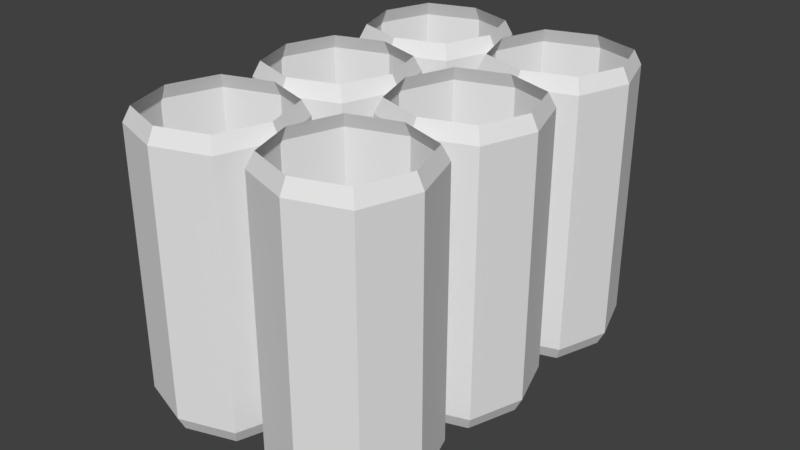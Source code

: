 # Source: Ireland_Beer_Quest_1.blend  (saved by Blender 2.79.0; exported with 4.5.12 LTS)
import bpy
from mathutils import Matrix  # noqa: F401  (used for matrix-valued properties, if any)

bpy.ops.wm.read_factory_settings(use_empty=True)
scene = bpy.context.scene
scene.name = 'Scene'

# ---- collections
col_collection_1 = bpy.data.collections.new('Collection 1'); scene.collection.children.link(col_collection_1)

# ---- world
world_world = bpy.data.worlds.new('World'); scene.world = world_world
world_world.color = (0.05088, 0.05088, 0.05088)
world_world.use_sun_shadow = False
world_world.sun_shadow_jitter_overblur = 0.0
world_world.cycles.sampling_method = 'MANUAL'

# ---- meshes
me_cube_001 = bpy.data.meshes.new('Cube.001')
me_cube_001.from_pydata([(-0.001298, 0.15, 0.05), (0.0737, 0.225, 0.05), (0.1487, 0.15, 0.05), (0.0737, 0.075, 0.05), (0.006202, 0.15, -0.1), (0.01745, 0.09375, 0.05), (0.006202, 0.15, 0.2), (0.01745, 0.2063, 0.05), (0.0737, 0.2175, -0.1), (0.0737, 0.2175, 0.2), (0.13, 0.2063, 0.05), (0.1412, 0.15, -0.1), (0.1412, 0.15, 0.2), (0.13, 0.09375, 0.05), (0.0737, 0.0825, -0.1), (0.0737, 0.0825, 0.2), (0.02308, 0.09937, -0.1), (0.02308, 0.09937, 0.2), (0.02308, 0.2006, -0.1), (0.02308, 0.2006, 0.2), (0.1243, 0.09937, -0.1), (0.1243, 0.09937, 0.2), (0.1243, 0.2006, -0.1), (0.1243, 0.2006, 0.2), (-0.001298, 0.15, 0.185), (0.0737, 0.225, 0.185), (0.1487, 0.15, 0.185), (0.0737, 0.075, 0.185), (0.01745, 0.09375, 0.185), (0.01745, 0.2063, 0.185), (0.13, 0.2063, 0.185), (0.13, 0.09375, 0.185), (-0.001298, 0.15, -0.085), (0.0737, 0.225, -0.085), (0.1487, 0.15, -0.085), (0.0737, 0.075, -0.085), (0.01745, 0.09375, -0.085), (0.01745, 0.2063, -0.085), (0.13, 0.2063, -0.085), (0.13, 0.09375, -0.085), (0.01745, 0.2063, 0.1715), (0.13, 0.2063, 0.1715), (0.13, 0.09375, 0.1715), (-0.001298, 0.15, 0.1715), (0.0737, 0.225, 0.1715), (0.1487, 0.15, 0.1715), (0.0737, 0.075, 0.1715), (0.01745, 0.09375, 0.1715), (0.01745, 0.09375, -0.0715), (-0.001298, 0.15, -0.0715), (0.0737, 0.225, -0.0715), (0.1487, 0.15, -0.0715), (0.0737, 0.075, -0.0715), (0.01745, 0.2063, -0.0715), (0.13, 0.2063, -0.0715), (0.13, 0.09375, -0.0715), (-0.1513, 0.15, 0.05), (-0.0763, 0.225, 0.05), (-0.001298, 0.15, 0.05), (-0.0763, 0.075, 0.05), (-0.1438, 0.15, -0.1), (-0.1325, 0.09375, 0.05), (-0.1438, 0.15, 0.2), (-0.1325, 0.2063, 0.05), (-0.0763, 0.2175, -0.1), (-0.0763, 0.2175, 0.2), (-0.02005, 0.2063, 0.05), (-0.008798, 0.15, -0.1), (-0.008798, 0.15, 0.2), (-0.02005, 0.09375, 0.05), (-0.0763, 0.0825, -0.1), (-0.0763, 0.0825, 0.2), (-0.1269, 0.09937, -0.1), (-0.1269, 0.09937, 0.2), (-0.1269, 0.2006, -0.1), (-0.1269, 0.2006, 0.2), (-0.02567, 0.09937, -0.1), (-0.02567, 0.09937, 0.2), (-0.02567, 0.2006, -0.1), (-0.02567, 0.2006, 0.2), (-0.1513, 0.15, 0.185), (-0.0763, 0.225, 0.185), (-0.001298, 0.15, 0.185), (-0.0763, 0.075, 0.185), (-0.1325, 0.09375, 0.185), (-0.1325, 0.2063, 0.185), (-0.02005, 0.2063, 0.185), (-0.02005, 0.09375, 0.185), (-0.1513, 0.15, -0.085), (-0.0763, 0.225, -0.085), (-0.001298, 0.15, -0.085), (-0.0763, 0.075, -0.085), (-0.1325, 0.09375, -0.085), (-0.1325, 0.2063, -0.085), (-0.02005, 0.2063, -0.085), (-0.02005, 0.09375, -0.085), (-0.1325, 0.2063, 0.1715), (-0.02005, 0.2063, 0.1715), (-0.02005, 0.09375, 0.1715), (-0.1513, 0.15, 0.1715), (-0.0763, 0.225, 0.1715), (-0.001298, 0.15, 0.1715), (-0.0763, 0.075, 0.1715), (-0.1325, 0.09375, 0.1715), (-0.1325, 0.09375, -0.0715), (-0.1513, 0.15, -0.0715), (-0.0763, 0.225, -0.0715), (-0.001298, 0.15, -0.0715), (-0.0763, 0.075, -0.0715), (-0.1325, 0.2063, -0.0715), (-0.02005, 0.2063, -0.0715), (-0.02005, 0.09375, -0.0715), (-0.001298, 0.0, 0.05), (0.0737, 0.075, 0.05), (0.1487, 0.0, 0.05), (0.0737, -0.075, 0.05), (0.006202, 0.0, -0.1), (0.01745, -0.05625, 0.05), (0.006202, 0.0, 0.2), (0.01745, 0.05625, 0.05), (0.0737, 0.0675, -0.1), (0.0737, 0.0675, 0.2), (0.13, 0.05625, 0.05), (0.1412, 0.0, -0.1), (0.1412, 0.0, 0.2), (0.13, -0.05625, 0.05), (0.0737, -0.0675, -0.1), (0.0737, -0.0675, 0.2), (0.02308, -0.05063, -0.1), (0.02308, -0.05063, 0.2), (0.02308, 0.05063, -0.1), (0.02308, 0.05063, 0.2), (0.1243, -0.05063, -0.1), (0.1243, -0.05063, 0.2), (0.1243, 0.05063, -0.1), (0.1243, 0.05063, 0.2), (-0.001298, 0.0, 0.185), (0.0737, 0.075, 0.185), (0.1487, 0.0, 0.185), (0.0737, -0.075, 0.185), (0.01745, -0.05625, 0.185), (0.01745, 0.05625, 0.185), (0.13, 0.05625, 0.185), (0.13, -0.05625, 0.185), (-0.001298, 0.0, -0.085), (0.0737, 0.075, -0.085), (0.1487, 0.0, -0.085), (0.0737, -0.075, -0.085), (0.01745, -0.05625, -0.085), (0.01745, 0.05625, -0.085), (0.13, 0.05625, -0.085), (0.13, -0.05625, -0.085), (0.01745, 0.05625, 0.1715), (0.13, 0.05625, 0.1715), (0.13, -0.05625, 0.1715), (-0.001298, 0.0, 0.1715), (0.0737, 0.075, 0.1715), (0.1487, 0.0, 0.1715), (0.0737, -0.075, 0.1715), (0.01745, -0.05625, 0.1715), (0.01745, -0.05625, -0.0715), (-0.001298, 0.0, -0.0715), (0.0737, 0.075, -0.0715), (0.1487, 0.0, -0.0715), (0.0737, -0.075, -0.0715), (0.01745, 0.05625, -0.0715), (0.13, 0.05625, -0.0715), (0.13, -0.05625, -0.0715), (-0.1513, 0.0, 0.05), (-0.0763, 0.075, 0.05), (-0.001298, 0.0, 0.05), (-0.0763, -0.075, 0.05), (-0.1438, 0.0, -0.1), (-0.1325, -0.05625, 0.05), (-0.1438, 0.0, 0.2), (-0.1325, 0.05625, 0.05), (-0.0763, 0.0675, -0.1), (-0.0763, 0.0675, 0.2), (-0.02005, 0.05625, 0.05), (-0.008798, 0.0, -0.1), (-0.008798, 0.0, 0.2), (-0.02005, -0.05625, 0.05), (-0.0763, -0.0675, -0.1), (-0.0763, -0.0675, 0.2), (-0.1269, -0.05063, -0.1), (-0.1269, -0.05063, 0.2), (-0.1269, 0.05063, -0.1), (-0.1269, 0.05063, 0.2), (-0.02567, -0.05063, -0.1), (-0.02567, -0.05063, 0.2), (-0.02567, 0.05063, -0.1), (-0.02567, 0.05063, 0.2), (-0.1513, 0.0, 0.185), (-0.0763, 0.075, 0.185), (-0.001298, 0.0, 0.185), (-0.0763, -0.075, 0.185), (-0.1325, -0.05625, 0.185), (-0.1325, 0.05625, 0.185), (-0.02005, 0.05625, 0.185), (-0.02005, -0.05625, 0.185), (-0.1513, 0.0, -0.085), (-0.0763, 0.075, -0.085), (-0.001298, 0.0, -0.085), (-0.0763, -0.075, -0.085), (-0.1325, -0.05625, -0.085), (-0.1325, 0.05625, -0.085), (-0.02005, 0.05625, -0.085), (-0.02005, -0.05625, -0.085), (-0.1325, 0.05625, 0.1715), (-0.02005, 0.05625, 0.1715), (-0.02005, -0.05625, 0.1715), (-0.1513, 0.0, 0.1715), (-0.0763, 0.075, 0.1715), (-0.001298, 0.0, 0.1715), (-0.0763, -0.075, 0.1715), (-0.1325, -0.05625, 0.1715), (-0.1325, -0.05625, -0.0715), (-0.1513, 0.0, -0.0715), (-0.0763, 0.075, -0.0715), (-0.001298, 0.0, -0.0715), (-0.0763, -0.075, -0.0715), (-0.1325, 0.05625, -0.0715), (-0.02005, 0.05625, -0.0715), (-0.02005, -0.05625, -0.0715), (-0.001298, -0.15, 0.05), (0.0737, -0.075, 0.05), (0.1487, -0.15, 0.05), (0.0737, -0.225, 0.05), (0.006202, -0.15, -0.1), (0.01745, -0.2063, 0.05), (0.006202, -0.15, 0.2), (0.01745, -0.09375, 0.05), (0.0737, -0.0825, -0.1), (0.0737, -0.0825, 0.2), (0.13, -0.09375, 0.05), (0.1412, -0.15, -0.1), (0.1412, -0.15, 0.2), (0.13, -0.2063, 0.05), (0.0737, -0.2175, -0.1), (0.0737, -0.2175, 0.2), (0.02308, -0.2006, -0.1), (0.02308, -0.2006, 0.2), (0.02308, -0.09937, -0.1), (0.02308, -0.09937, 0.2), (0.1243, -0.2006, -0.1), (0.1243, -0.2006, 0.2), (0.1243, -0.09937, -0.1), (0.1243, -0.09937, 0.2), (-0.001298, -0.15, 0.185), (0.0737, -0.075, 0.185), (0.1487, -0.15, 0.185), (0.0737, -0.225, 0.185), (0.01745, -0.2063, 0.185), (0.01745, -0.09375, 0.185), (0.13, -0.09375, 0.185), (0.13, -0.2063, 0.185), (-0.001298, -0.15, -0.085), (0.0737, -0.075, -0.085), (0.1487, -0.15, -0.085), (0.0737, -0.225, -0.085), (0.01745, -0.2063, -0.085), (0.01745, -0.09375, -0.085), (0.13, -0.09375, -0.085), (0.13, -0.2063, -0.085), (0.01745, -0.09375, 0.1715), (0.13, -0.09375, 0.1715), (0.13, -0.2063, 0.1715), (-0.001298, -0.15, 0.1715), (0.0737, -0.075, 0.1715), (0.1487, -0.15, 0.1715), (0.0737, -0.225, 0.1715), (0.01745, -0.2063, 0.1715), (0.01745, -0.2063, -0.0715), (-0.001298, -0.15, -0.0715), (0.0737, -0.075, -0.0715), (0.1487, -0.15, -0.0715), (0.0737, -0.225, -0.0715), (0.01745, -0.09375, -0.0715), (0.13, -0.09375, -0.0715), (0.13, -0.2063, -0.0715), (-0.1513, -0.15, 0.05), (-0.0763, -0.075, 0.05), (-0.001298, -0.15, 0.05), (-0.0763, -0.225, 0.05), (-0.1438, -0.15, -0.1), (-0.1325, -0.2063, 0.05), (-0.1438, -0.15, 0.2), (-0.1325, -0.09375, 0.05), (-0.0763, -0.0825, -0.1), (-0.0763, -0.0825, 0.2), (-0.02005, -0.09375, 0.05), (-0.008798, -0.15, -0.1), (-0.008798, -0.15, 0.2), (-0.02005, -0.2063, 0.05), (-0.0763, -0.2175, -0.1), (-0.0763, -0.2175, 0.2), (-0.1269, -0.2006, -0.1), (-0.1269, -0.2006, 0.2), (-0.1269, -0.09937, -0.1), (-0.1269, -0.09937, 0.2), (-0.02567, -0.2006, -0.1), (-0.02567, -0.2006, 0.2), (-0.02567, -0.09937, -0.1), (-0.02567, -0.09937, 0.2), (-0.1513, -0.15, 0.185), (-0.0763, -0.075, 0.185), (-0.001298, -0.15, 0.185), (-0.0763, -0.225, 0.185), (-0.1325, -0.2063, 0.185), (-0.1325, -0.09375, 0.185), (-0.02005, -0.09375, 0.185), (-0.02005, -0.2063, 0.185), (-0.1513, -0.15, -0.085), (-0.0763, -0.075, -0.085), (-0.001298, -0.15, -0.085), (-0.0763, -0.225, -0.085), (-0.1325, -0.2063, -0.085), (-0.1325, -0.09375, -0.085), (-0.02005, -0.09375, -0.085), (-0.02005, -0.2063, -0.085), (-0.1325, -0.09375, 0.1715), (-0.02005, -0.09375, 0.1715), (-0.02005, -0.2063, 0.1715), (-0.1513, -0.15, 0.1715), (-0.0763, -0.075, 0.1715), (-0.001298, -0.15, 0.1715), (-0.0763, -0.225, 0.1715), (-0.1325, -0.2063, 0.1715), (-0.1325, -0.2063, -0.0715), (-0.1513, -0.15, -0.0715), (-0.0763, -0.075, -0.0715), (-0.001298, -0.15, -0.0715), (-0.0763, -0.225, -0.0715), (-0.1325, -0.09375, -0.0715), (-0.02005, -0.09375, -0.0715), (-0.02005, -0.2063, -0.0715), (-0.08945, -0.2457, 0.15), (-0.08945, -0.2457, 0.15), (-0.08945, 0.2457, 0.15), (-0.08945, 0.2457, 0.15), (0.08945, -0.2457, 0.15), (0.08945, -0.2457, 0.15), (0.08945, 0.2457, 0.15), (0.08945, 0.2457, 0.15), (0.1557, -0.2106, 0.15), (0.1557, -0.1755, 0.15), (0.1557, -0.1404, 0.15), (0.1557, -0.1053, 0.15), (0.1323, -0.0702, 0.15), (0.1557, -0.0351, 0.15), (0.1557, 1.49e-08, 0.15), (0.1557, 0.0351, 0.15), (0.1307, 0.0702, 0.15), (0.1557, 0.1053, 0.15), (0.1557, 0.1404, 0.15), (0.1557, 0.1755, 0.15), (0.1557, 0.2106, 0.15), (-0.1557, -0.2106, 0.15), (-0.1557, -0.1755, 0.15), (-0.1557, -0.1404, 0.15), (-0.1557, -0.1053, 0.15), (-0.137, -0.0702, 0.15), (-0.1557, -0.0351, 0.15), (-0.1557, 1.49e-08, 0.15), (-0.1557, 0.0351, 0.15), (-0.137, 0.0702, 0.15), (-0.1557, 0.1053, 0.15), (-0.1557, 0.1404, 0.15), (-0.1557, 0.1755, 0.15), (-0.1557, 0.2106, 0.15), (0.1557, 0.2106, 0.15), (0.1557, 0.1755, 0.15), (0.1557, 0.1404, 0.15), (0.1557, 0.1053, 0.15), (0.1307, 0.0702, 0.15), (0.1557, 0.0351, 0.15), (0.1557, -1.49e-08, 0.15), (0.1557, -0.0351, 0.15), (0.1307, -0.0702, 0.15), (0.1557, -0.1053, 0.15), (0.1557, -0.1404, 0.15), (0.1557, -0.1755, 0.15), (0.1557, -0.2106, 0.15), (-0.1557, 0.2106, 0.15), (-0.1557, 0.1755, 0.15), (-0.1557, 0.1404, 0.15), (-0.1557, 0.1053, 0.15), (-0.137, 0.0702, 0.15), (-0.1557, 0.0351, 0.15), (-0.1557, -1.49e-08, 0.15), (-0.1557, -0.0351, 0.15), (-0.137, -0.0702, 0.15), (-0.1557, -0.1053, 0.15), (-0.1557, -0.1404, 0.15), (-0.1557, -0.1755, 0.15), (-0.1557, -0.2106, 0.15)], [(336, 337), (339, 338), (343, 342), (341, 340), (357, 395), (358, 394), (359, 393), (360, 392), (361, 391), (362, 390), (363, 389), (364, 388), (365, 387), (366, 386), (367, 385), (368, 384), (369, 383), (370, 356), (371, 355), (372, 354), (373, 353), (374, 352), (375, 351), (376, 350), (377, 349), (378, 348), (379, 347), (380, 346), (381, 345), (382, 344)], [(32, 4, 16, 36), (24, 28, 17, 6), (24, 6, 19, 29), (32, 37, 18, 4), (33, 8, 18, 37), (25, 29, 19, 9), (25, 9, 23, 30), (33, 38, 22, 8), (34, 11, 22, 38), (26, 30, 23, 12), (26, 12, 21, 31), (34, 39, 20, 11), (35, 14, 20, 39), (27, 31, 21, 15), (27, 15, 17, 28), (35, 36, 16, 14), (42, 31, 27, 46, 3, 52, 35, 39, 55, 13), (100, 81, 86, 97, 66, 110, 94, 89, 106, 57), (44, 25, 30, 41, 10, 54, 38, 33, 50, 1), (40, 29, 25, 44, 1, 50, 33, 37, 53, 7), (43, 24, 29, 40, 7, 53, 37, 32, 49, 0), (47, 28, 24, 43, 0, 49, 48, 5), (49, 32, 36, 48), (46, 27, 28, 47, 5, 48, 36, 35, 52, 3), (55, 39, 34, 51, 2, 45, 26, 31, 42, 13), (88, 60, 72, 92), (80, 84, 73, 62), (80, 62, 75, 85), (88, 93, 74, 60), (89, 64, 74, 93), (81, 85, 75, 65), (81, 65, 79, 86), (89, 94, 78, 64), (90, 67, 78, 94), (82, 86, 79, 68), (82, 68, 77, 87), (90, 95, 76, 67), (91, 70, 76, 95), (83, 87, 77, 71), (83, 71, 73, 84), (91, 92, 72, 70), (97, 86, 82, 101, 58, 107, 90, 94, 110, 66), (211, 192, 197, 208, 175, 221, 205, 200, 217, 168), (98, 87, 83, 102, 59, 108, 91, 95, 111, 69), (101, 82, 87, 98, 69, 111, 95, 90, 107, 58), (96, 85, 81, 100, 57, 106, 89, 93, 109, 63), (99, 80, 85, 96, 63, 109, 93, 88, 105, 56), (103, 84, 80, 99, 56, 105, 88, 92, 104, 61), (102, 83, 84, 103, 61, 104, 92, 91, 108, 59), (144, 116, 128, 148), (136, 140, 129, 118), (136, 118, 131, 141), (144, 149, 130, 116), (145, 120, 130, 149), (137, 141, 131, 121), (137, 121, 135, 142), (145, 150, 134, 120), (146, 123, 134, 150), (138, 142, 135, 124), (138, 124, 133, 143), (146, 151, 132, 123), (147, 126, 132, 151), (139, 143, 133, 127), (139, 127, 129, 140), (147, 148, 128, 126), (158, 139, 140, 159, 117, 160, 148, 147, 164, 115), (156, 137, 142, 153, 122, 166, 150, 145, 162, 113), (159, 140, 136, 155, 112, 161, 144, 148, 160, 117), (157, 138, 143, 154, 125, 167, 151, 146, 163, 114), (163, 146, 150, 166, 122, 153, 142, 138, 157, 114), (41, 30, 26, 45, 2, 51, 34, 38, 54, 10), (152, 141, 137, 156, 113, 162, 145, 149, 165, 119), (155, 136, 141, 152, 119, 165, 149, 144, 161, 112), (154, 143, 139, 158, 115, 164, 147, 151, 167, 125), (200, 172, 184, 204), (192, 196, 185, 174), (192, 174, 187, 197), (200, 205, 186, 172), (201, 176, 186, 205), (193, 197, 187, 177), (193, 177, 191, 198), (201, 206, 190, 176), (202, 179, 190, 206), (194, 198, 191, 180), (194, 180, 189, 199), (202, 207, 188, 179), (203, 182, 188, 207), (195, 199, 189, 183), (195, 183, 185, 196), (203, 204, 184, 182), (210, 199, 195, 214, 171, 220, 203, 207, 223, 181), (213, 194, 199, 210, 181, 223, 219, 170), (219, 223, 207, 202), (212, 193, 198, 209, 178, 222, 218, 169), (218, 222, 206, 201), (214, 195, 196, 215, 173, 216, 204, 203, 220, 171), (215, 196, 192, 211, 168, 217, 200, 204, 216, 173), (208, 197, 193, 212, 169, 218, 201, 205, 221, 175), (323, 304, 309, 320, 287, 333, 317, 312, 329, 280), (209, 198, 194, 213, 170, 219, 202, 206, 222, 178), (256, 228, 240, 260), (248, 252, 241, 230), (248, 230, 243, 253), (256, 261, 242, 228), (257, 232, 242, 261), (249, 253, 243, 233), (249, 233, 247, 254), (257, 262, 246, 232), (258, 235, 246, 262), (250, 254, 247, 236), (250, 236, 245, 255), (258, 263, 244, 235), (259, 238, 244, 263), (251, 255, 245, 239), (251, 239, 241, 252), (259, 260, 240, 238), (271, 252, 248, 267, 224, 273, 256, 260, 272, 229), (270, 251, 252, 271, 229, 272, 260, 259, 276, 227), (265, 254, 250, 269, 226, 275, 258, 262, 278, 234), (268, 249, 254, 265, 234, 278, 262, 257, 274, 225), (264, 253, 249, 268, 225, 274, 257, 261, 277, 231), (267, 248, 253, 264, 231, 277, 261, 256, 273, 224), (269, 250, 255, 266, 237, 279, 263, 258, 275, 226), (312, 284, 296, 316), (304, 308, 297, 286), (304, 286, 299, 309), (312, 317, 298, 284), (313, 288, 298, 317), (305, 309, 299, 289), (305, 289, 303, 310), (313, 318, 302, 288), (314, 291, 302, 318), (306, 310, 303, 292), (306, 292, 301, 311), (314, 319, 300, 291), (315, 294, 300, 319), (307, 311, 301, 295), (307, 295, 297, 308), (315, 316, 296, 294), (322, 311, 307, 326, 283, 332, 315, 319, 335, 293), (325, 306, 311, 322, 293, 335, 319, 314, 331, 282), (324, 305, 310, 321, 290, 334, 318, 313, 330, 281), (320, 309, 305, 324, 281, 330, 313, 317, 333, 287), (266, 255, 251, 270, 227, 276, 259, 263, 279, 237), (327, 308, 304, 323, 280, 329, 312, 316, 328, 285), (326, 307, 308, 327, 285, 328, 316, 315, 332, 283), (321, 310, 306, 325, 282, 331, 314, 318, 334, 290)])
_uv = me_cube_001.uv_layers.new(name='UVMap')
_uv.uv.foreach_set('vector', [0.25, 0.75, 0.25, 0.75, 0.25, 0.75, 0.25, 0.75, 0.25, 0.75, 0.25, 0.75, 0.25, 0.75, 0.25, 0.75, 0.25, 0.75, 0.25, 0.75, 0.25, 0.75, 0.25, 0.75, 0.25, 0.75, 0.25, 0.75, 0.25, 0.75, 0.25, 0.75, 0.25, 0.75, 0.25, 0.75, 0.25, 0.75, 0.25, 0.75, 0.25, 0.75, 0.25, 0.75, 0.25, 0.75, 0.25, 0.75, 0.25, 0.75, 0.25, 0.75, 0.25, 0.75, 0.25, 0.75, 0.25, 0.75, 0.25, 0.75, 0.25, 0.75, 0.25, 0.75, 0.25, 0.75, 0.25, 0.75, 0.25, 0.75, 0.25, 0.75, 0.25, 0.75, 0.25, 0.75, 0.25, 0.75, 0.25, 0.75, 0.25, 0.75, 0.25, 0.75, 0.25, 0.75, 0.25, 0.75, 0.25, 0.75, 0.25, 0.75, 0.25, 0.75, 0.25, 0.75, 0.25, 0.75, 0.25, 0.75, 0.25, 0.75, 0.25, 0.75, 0.25, 0.75, 0.25, 0.75, 0.25, 0.75, 0.25, 0.75, 0.25, 0.75, 0.25, 0.75, 0.25, 0.75, 0.25, 0.75, 0.25, 0.75, 0.25, 0.75, 0.25, 0.75, 0.25, 0.75, 0.75, 0.75, 0.75, 0.75, 0.75, 0.75, 0.75, 0.75, 0.75, 0.75, 0.75, 0.75, 0.75, 0.75, 0.75, 0.75, 0.75, 0.75, 0.75, 0.75, 0.75, 0.75, 0.75, 0.75, 0.75, 0.75, 0.75, 0.75, 0.75, 0.75, 0.75, 0.75, 0.75, 0.75, 0.75, 0.75, 0.75, 0.75, 0.75, 0.75, 0.75, 0.75, 0.75, 0.75, 0.75, 0.75, 0.75, 0.75, 0.75, 0.75, 0.75, 0.75, 0.75, 0.75, 0.75, 0.75, 0.75, 0.75, 0.75, 0.75, 0.75, 0.75, 0.75, 0.75, 0.75, 0.75, 0.75, 0.75, 0.75, 0.75, 0.75, 0.75, 0.75, 0.75, 0.75, 0.75, 0.75, 0.75, 0.75, 0.75, 0.75, 0.75, 0.75, 0.75, 0.75, 0.75, 0.75, 0.75, 0.75, 0.75, 0.75, 0.75, 0.75, 0.75, 0.75, 0.75, 0.75, 0.75, 0.75, 0.75, 0.75, 0.75, 0.75, 0.75, 0.75, 0.75, 0.75, 0.75, 0.75, 0.75, 0.75, 0.75, 0.75, 0.75, 0.75, 0.75, 0.25, 0.75, 0.25, 0.75, 0.25, 0.75, 0.25, 0.75, 0.75, 0.75, 0.75, 0.75, 0.75, 0.75, 0.75, 0.75, 0.75, 0.75, 0.75, 0.75, 0.75, 0.75, 0.75, 0.75, 0.75, 0.75, 0.75, 0.75, 0.75, 0.75, 0.75, 0.75, 0.75, 0.75, 0.75, 0.75, 0.75, 0.75, 0.75, 0.75, 0.75, 0.75, 0.75, 0.75, 0.75, 0.75, 0.75, 0.75, 0.25, 0.75, 0.25, 0.75, 0.25, 0.75, 0.25, 0.75, 0.25, 0.75, 0.25, 0.75, 0.25, 0.75, 0.25, 0.75, 0.25, 0.75, 0.25, 0.75, 0.25, 0.75, 0.25, 0.75, 0.25, 0.75, 0.25, 0.75, 0.25, 0.75, 0.25, 0.75, 0.25, 0.75, 0.25, 0.75, 0.25, 0.75, 0.25, 0.75, 0.25, 0.75, 0.25, 0.75, 0.25, 0.75, 0.25, 0.75, 0.25, 0.75, 0.25, 0.75, 0.25, 0.75, 0.25, 0.75, 0.25, 0.75, 0.25, 0.75, 0.25, 0.75, 0.25, 0.75, 0.25, 0.75, 0.25, 0.75, 0.25, 0.75, 0.25, 0.75, 0.25, 0.75, 0.25, 0.75, 0.25, 0.75, 0.25, 0.75, 0.25, 0.75, 0.25, 0.75, 0.25, 0.75, 0.25, 0.75, 0.25, 0.75, 0.25, 0.75, 0.25, 0.75, 0.25, 0.75, 0.25, 0.75, 0.25, 0.75, 0.25, 0.75, 0.25, 0.75, 0.25, 0.75, 0.25, 0.75, 0.25, 0.75, 0.25, 0.75, 0.25, 0.75, 0.25, 0.75, 0.25, 0.75, 0.25, 0.75, 0.25, 0.75, 0.25, 0.75, 0.25, 0.75, 0.25, 0.75, 0.75, 0.75, 0.75, 0.75, 0.75, 0.75, 0.75, 0.75, 0.75, 0.75, 0.75, 0.75, 0.75, 0.75, 0.75, 0.75, 0.75, 0.75, 0.75, 0.75, 0.75, 0.75, 0.75, 0.75, 0.75, 0.75, 0.75, 0.75, 0.75, 0.75, 0.75, 0.75, 0.75, 0.75, 0.75, 0.75, 0.75, 0.75, 0.75, 0.75, 0.75, 0.75, 0.75, 0.75, 0.75, 0.75, 0.75, 0.75, 0.75, 0.75, 0.75, 0.75, 0.75, 0.75, 0.75, 0.75, 0.75, 0.75, 0.75, 0.75, 0.75, 0.75, 0.75, 0.75, 0.75, 0.75, 0.75, 0.75, 0.75, 0.75, 0.75, 0.75, 0.75, 0.75, 0.75, 0.75, 0.75, 0.75, 0.75, 0.75, 0.75, 0.75, 0.75, 0.75, 0.75, 0.75, 0.75, 0.75, 0.75, 0.75, 0.75, 0.75, 0.75, 0.75, 0.75, 0.75, 0.75, 0.75, 0.75, 0.75, 0.75, 0.75, 0.75, 0.75, 0.75, 0.75, 0.75, 0.75, 0.75, 0.75, 0.75, 0.75, 0.75, 0.75, 0.75, 0.75, 0.75, 0.75, 0.75, 0.75, 0.75, 0.75, 0.75, 0.75, 0.75, 0.75, 0.75, 0.75, 0.75, 0.75, 0.75, 0.75, 0.75, 0.75, 0.75, 0.75, 0.75, 0.75, 0.75, 0.75, 0.75, 0.75, 0.75, 0.75, 0.75, 0.75, 0.75, 0.75, 0.75, 0.75, 0.75, 0.75, 0.75, 0.75, 0.75, 0.75, 0.75, 0.75, 0.75, 0.75, 0.25, 0.75, 0.25, 0.75, 0.25, 0.75, 0.25, 0.75, 0.25, 0.75, 0.25, 0.75, 0.25, 0.75, 0.25, 0.75, 0.25, 0.75, 0.25, 0.75, 0.25, 0.75, 0.25, 0.75, 0.25, 0.75, 0.25, 0.75, 0.25, 0.75, 0.25, 0.75, 0.25, 0.75, 0.25, 0.75, 0.25, 0.75, 0.25, 0.75, 0.25, 0.75, 0.25, 0.75, 0.25, 0.75, 0.25, 0.75, 0.25, 0.75, 0.25, 0.75, 0.25, 0.75, 0.25, 0.75, 0.25, 0.75, 0.25, 0.75, 0.25, 0.75, 0.25, 0.75, 0.25, 0.75, 0.25, 0.75, 0.25, 0.75, 0.25, 0.75, 0.25, 0.75, 0.25, 0.75, 0.25, 0.75, 0.25, 0.75, 0.25, 0.75, 0.25, 0.75, 0.25, 0.75, 0.25, 0.75, 0.25, 0.75, 0.25, 0.75, 0.25, 0.75, 0.25, 0.75, 0.25, 0.75, 0.25, 0.75, 0.25, 0.75, 0.25, 0.75, 0.25, 0.75, 0.25, 0.75, 0.25, 0.75, 0.25, 0.75, 0.25, 0.75, 0.25, 0.75, 0.25, 0.75, 0.25, 0.75, 0.25, 0.75, 0.25, 0.75, 0.25, 0.75, 0.25, 0.75, 0.75, 0.75, 0.75, 0.75, 0.75, 0.75, 0.75, 0.75, 0.75, 0.75, 0.75, 0.75, 0.75, 0.75, 0.75, 0.75, 0.75, 0.75, 0.75, 0.75, 0.75, 0.75, 0.75, 0.75, 0.75, 0.75, 0.75, 0.75, 0.75, 0.75, 0.75, 0.75, 0.75, 0.75, 0.75, 0.75, 0.75, 0.75, 0.75, 0.75, 0.75, 0.75, 0.75, 0.75, 0.75, 0.75, 0.75, 0.75, 0.75, 0.75, 0.75, 0.75, 0.75, 0.75, 0.75, 0.75, 0.75, 0.75, 0.75, 0.75, 0.75, 0.75, 0.75, 0.75, 0.75, 0.75, 0.75, 0.75, 0.75, 0.75, 0.75, 0.75, 0.75, 0.75, 0.75, 0.75, 0.75, 0.75, 0.75, 0.75, 0.75, 0.75, 0.75, 0.75, 0.75, 0.75, 0.75, 0.75, 0.75, 0.75, 0.75, 0.75, 0.75, 0.75, 0.75, 0.75, 0.75, 0.75, 0.75, 0.75, 0.75, 0.75, 0.75, 0.75, 0.75, 0.75, 0.75, 0.75, 0.75, 0.75, 0.75, 0.75, 0.75, 0.75, 0.75, 0.75, 0.75, 0.75, 0.75, 0.75, 0.75, 0.75, 0.75, 0.75, 0.75, 0.75, 0.75, 0.75, 0.75, 0.75, 0.75, 0.75, 0.75, 0.75, 0.75, 0.75, 0.75, 0.75, 0.75, 0.75, 0.75, 0.75, 0.75, 0.75, 0.75, 0.75, 0.75, 0.75, 0.75, 0.75, 0.75, 0.75, 0.75, 0.75, 0.75, 0.75, 0.75, 0.75, 0.75, 0.75, 0.75, 0.75, 0.75, 0.75, 0.75, 0.75, 0.75, 0.75, 0.75, 0.75, 0.75, 0.75, 0.75, 0.75, 0.75, 0.75, 0.75, 0.75, 0.75, 0.75, 0.25, 0.75, 0.25, 0.75, 0.25, 0.75, 0.25, 0.75, 0.25, 0.75, 0.25, 0.75, 0.25, 0.75, 0.25, 0.75, 0.25, 0.75, 0.25, 0.75, 0.25, 0.75, 0.25, 0.75, 0.25, 0.75, 0.25, 0.75, 0.25, 0.75, 0.25, 0.75, 0.25, 0.75, 0.25, 0.75, 0.25, 0.75, 0.25, 0.75, 0.25, 0.75, 0.25, 0.75, 0.25, 0.75, 0.25, 0.75, 0.25, 0.75, 0.25, 0.75, 0.25, 0.75, 0.25, 0.75, 0.25, 0.75, 0.25, 0.75, 0.25, 0.75, 0.25, 0.75, 0.25, 0.75, 0.25, 0.75, 0.25, 0.75, 0.25, 0.75, 0.25, 0.75, 0.25, 0.75, 0.25, 0.75, 0.25, 0.75, 0.25, 0.75, 0.25, 0.75, 0.25, 0.75, 0.25, 0.75, 0.25, 0.75, 0.25, 0.75, 0.25, 0.75, 0.25, 0.75, 0.25, 0.75, 0.25, 0.75, 0.25, 0.75, 0.25, 0.75, 0.25, 0.75, 0.25, 0.75, 0.25, 0.75, 0.25, 0.75, 0.25, 0.75, 0.25, 0.75, 0.25, 0.75, 0.25, 0.75, 0.25, 0.75, 0.25, 0.75, 0.25, 0.75, 0.25, 0.75, 0.75, 0.75, 0.75, 0.75, 0.75, 0.75, 0.75, 0.75, 0.75, 0.75, 0.75, 0.75, 0.75, 0.75, 0.75, 0.75, 0.75, 0.75, 0.75, 0.75, 0.75, 0.75, 0.75, 0.75, 0.75, 0.75, 0.75, 0.75, 0.75, 0.75, 0.75, 0.75, 0.75, 0.75, 0.75, 0.75, 0.75, 0.75, 0.75, 0.75, 0.75, 0.75, 0.75, 0.75, 0.75, 0.75, 0.75, 0.75, 0.75, 0.75, 0.75, 0.75, 0.75, 0.75, 0.75, 0.75, 0.75, 0.75, 0.75, 0.75, 0.75, 0.75, 0.75, 0.75, 0.75, 0.75, 0.75, 0.75, 0.75, 0.75, 0.75, 0.75, 0.75, 0.75, 0.75, 0.75, 0.75, 0.75, 0.75, 0.75, 0.75, 0.75, 0.75, 0.75, 0.75, 0.75, 0.75, 0.75, 0.75, 0.75, 0.75, 0.75, 0.75, 0.75, 0.75, 0.75, 0.75, 0.75, 0.75, 0.75, 0.75, 0.75, 0.75, 0.75, 0.75, 0.75, 0.75, 0.75, 0.75, 0.75, 0.75, 0.75, 0.75, 0.75, 0.75, 0.75, 0.75, 0.75, 0.75, 0.75, 0.75, 0.75, 0.75, 0.75, 0.75, 0.75, 0.75, 0.75, 0.75, 0.75, 0.75, 0.75, 0.75, 0.75, 0.75, 0.75, 0.75, 0.75, 0.75, 0.75, 0.75, 0.75, 0.75, 0.75, 0.75, 0.75, 0.75, 0.75, 0.75, 0.75, 0.75, 0.75, 0.75, 0.75, 0.75, 0.75, 0.75, 0.75, 0.75, 0.75, 0.75, 0.75, 0.75, 0.75, 0.75, 0.75, 0.75, 0.75, 0.25, 0.75, 0.25, 0.75, 0.25, 0.75, 0.25, 0.75, 0.25, 0.75, 0.25, 0.75, 0.25, 0.75, 0.25, 0.75, 0.25, 0.75, 0.25, 0.75, 0.25, 0.75, 0.25, 0.75, 0.25, 0.75, 0.25, 0.75, 0.25, 0.75, 0.25, 0.75, 0.25, 0.75, 0.25, 0.75, 0.25, 0.75, 0.25, 0.75, 0.25, 0.75, 0.25, 0.75, 0.25, 0.75, 0.25, 0.75, 0.25, 0.75, 0.25, 0.75, 0.25, 0.75, 0.25, 0.75, 0.25, 0.75, 0.25, 0.75, 0.25, 0.75, 0.25, 0.75, 0.25, 0.75, 0.25, 0.75, 0.25, 0.75, 0.25, 0.75, 0.25, 0.75, 0.25, 0.75, 0.25, 0.75, 0.25, 0.75, 0.25, 0.75, 0.25, 0.75, 0.25, 0.75, 0.25, 0.75, 0.25, 0.75, 0.25, 0.75, 0.25, 0.75, 0.25, 0.75, 0.25, 0.75, 0.25, 0.75, 0.25, 0.75, 0.25, 0.75, 0.25, 0.75, 0.25, 0.75, 0.25, 0.75, 0.25, 0.75, 0.25, 0.75, 0.25, 0.75, 0.25, 0.75, 0.25, 0.75, 0.25, 0.75, 0.25, 0.75, 0.25, 0.75, 0.25, 0.75, 0.75, 0.75, 0.75, 0.75, 0.75, 0.75, 0.75, 0.75, 0.75, 0.75, 0.75, 0.75, 0.75, 0.75, 0.75, 0.75, 0.75, 0.75, 0.75, 0.75, 0.75, 0.75, 0.75, 0.75, 0.75, 0.75, 0.75, 0.75, 0.75, 0.75, 0.75, 0.75, 0.75, 0.75, 0.75, 0.75, 0.75, 0.75, 0.75, 0.75, 0.75, 0.75, 0.75, 0.75, 0.75, 0.75, 0.75, 0.75, 0.75, 0.75, 0.75, 0.75, 0.75, 0.75, 0.75, 0.75, 0.75, 0.75, 0.75, 0.75, 0.75, 0.75, 0.75, 0.75, 0.75, 0.75, 0.75, 0.75, 0.75, 0.75, 0.75, 0.75, 0.75, 0.75, 0.75, 0.75, 0.75, 0.75, 0.75, 0.75, 0.75, 0.75, 0.75, 0.75, 0.75, 0.75, 0.75, 0.75, 0.75, 0.75, 0.75, 0.75, 0.75, 0.75, 0.75, 0.75, 0.75, 0.75, 0.75, 0.75, 0.75, 0.75, 0.75, 0.75, 0.75, 0.75, 0.75, 0.75, 0.75, 0.75, 0.75, 0.75, 0.75, 0.75, 0.75, 0.75, 0.75, 0.75, 0.75, 0.75, 0.75, 0.75, 0.75, 0.75, 0.75, 0.75, 0.75, 0.75, 0.75, 0.75, 0.75, 0.75, 0.75, 0.75, 0.75, 0.75, 0.75, 0.75, 0.75, 0.75, 0.25, 0.75, 0.25, 0.75, 0.25, 0.75, 0.25, 0.75, 0.25, 0.75, 0.25, 0.75, 0.25, 0.75, 0.25, 0.75, 0.25, 0.75, 0.25, 0.75, 0.25, 0.75, 0.25, 0.75, 0.25, 0.75, 0.25, 0.75, 0.25, 0.75, 0.25, 0.75, 0.25, 0.75, 0.25, 0.75, 0.25, 0.75, 0.25, 0.75, 0.25, 0.75, 0.25, 0.75, 0.25, 0.75, 0.25, 0.75, 0.25, 0.75, 0.25, 0.75, 0.25, 0.75, 0.25, 0.75, 0.25, 0.75, 0.25, 0.75, 0.25, 0.75, 0.25, 0.75, 0.25, 0.75, 0.25, 0.75, 0.25, 0.75, 0.25, 0.75, 0.25, 0.75, 0.25, 0.75, 0.25, 0.75, 0.25, 0.75, 0.25, 0.75, 0.25, 0.75, 0.25, 0.75, 0.25, 0.75, 0.25, 0.75, 0.25, 0.75, 0.25, 0.75, 0.25, 0.75, 0.25, 0.75, 0.25, 0.75, 0.25, 0.75, 0.25, 0.75, 0.25, 0.75, 0.25, 0.75, 0.25, 0.75, 0.25, 0.75, 0.25, 0.75, 0.25, 0.75, 0.25, 0.75, 0.25, 0.75, 0.25, 0.75, 0.25, 0.75, 0.25, 0.75, 0.25, 0.75, 0.75, 0.75, 0.75, 0.75, 0.75, 0.75, 0.75, 0.75, 0.75, 0.75, 0.75, 0.75, 0.75, 0.75, 0.75, 0.75, 0.75, 0.75, 0.75, 0.75, 0.75, 0.75, 0.75, 0.75, 0.75, 0.75, 0.75, 0.75, 0.75, 0.75, 0.75, 0.75, 0.75, 0.75, 0.75, 0.75, 0.75, 0.75, 0.75, 0.75, 0.75, 0.75, 0.75, 0.75, 0.75, 0.75, 0.75, 0.75, 0.75, 0.75, 0.75, 0.75, 0.75, 0.75, 0.75, 0.75, 0.75, 0.75, 0.75, 0.75, 0.75, 0.75, 0.75, 0.75, 0.75, 0.75, 0.75, 0.75, 0.75, 0.75, 0.75, 0.75, 0.75, 0.75, 0.75, 0.75, 0.75, 0.75, 0.75, 0.75, 0.75, 0.75, 0.75, 0.75, 0.75, 0.75, 0.75, 0.75, 0.75, 0.75, 0.75, 0.75, 0.75, 0.75, 0.75, 0.75, 0.75, 0.75, 0.75, 0.75, 0.75, 0.75, 0.75, 0.75, 0.75, 0.75, 0.75, 0.75, 0.75, 0.75, 0.75, 0.75, 0.75, 0.75, 0.75, 0.75, 0.75, 0.75, 0.75, 0.75, 0.75, 0.75, 0.75, 0.75, 0.75, 0.75, 0.75, 0.75, 0.75, 0.75, 0.75, 0.75, 0.75, 0.75, 0.75, 0.75, 0.75, 0.75, 0.75, 0.75, 0.75, 0.75, 0.75, 0.75, 0.75, 0.75, 0.75, 0.75, 0.75, 0.75, 0.75, 0.75, 0.75, 0.75, 0.75, 0.75, 0.75, 0.75, 0.75, 0.75])
me_cube_001.use_remesh_preserve_volume = False
me_cube_001.use_remesh_preserve_attributes = False
me_cube_001.use_mirror_vertex_groups = False
me_cube_001.update()

# ---- objects
ob_beer = bpy.data.objects.new('Beer', me_cube_001)

# ---- transforms, parenting, visibility, modifiers, constraints
ob_beer.location = (0.0, 0.0, 0.0)
ob_beer.lineart.crease_threshold = 0.0

# ---- collection membership
col_collection_1.objects.link(ob_beer)

# ---- scene / render settings (as saved in the file)
scene.frame_start = 1; scene.frame_end = 250; scene.frame_set(1)
scene.render.engine = 'BLENDER_EEVEE_NEXT'
scene.render.resolution_percentage = 50
scene.render.dither_intensity = 0.0
scene.cycles.use_denoising = False
scene.cycles.samples = 128
scene.cycles.sampling_pattern = 'TABULATED_SOBOL'
scene.cycles.use_adaptive_sampling = False
scene.cycles.use_light_tree = False
scene.cycles.blur_glossy = 0.0
scene.cycles.sample_clamp_indirect = 0.0
scene.view_settings.view_transform = 'Standard'
bpy.context.view_layer.update()

# ---- added for rendering (the .blend has no active camera and no usable light): camera, sun
cam_auto = bpy.data.cameras.new('AutoCamera')
cam_auto.lens = 50.0
cam_auto.sensor_width = 36.0
cam_auto.clip_end = 1000.0
ob_auto_camera = bpy.data.objects.new('AutoCamera', cam_auto)
scene.collection.objects.link(ob_auto_camera)
ob_auto_camera.location = (0.605577, -0.726693, 0.534462)
ob_auto_camera.rotation_euler = (1.09748, -7.21219e-08, 0.694738)
scene.camera = ob_auto_camera
light_auto_sun = bpy.data.lights.new('AutoSun', 'SUN')
light_auto_sun.energy = 3.0
light_auto_sun.angle = 0.0523599
ob_auto_sun = bpy.data.objects.new('AutoSun', light_auto_sun)
scene.collection.objects.link(ob_auto_sun)
ob_auto_sun.rotation_euler = (0.872665, 0.174533, 0.523599)
bpy.context.view_layer.update()
